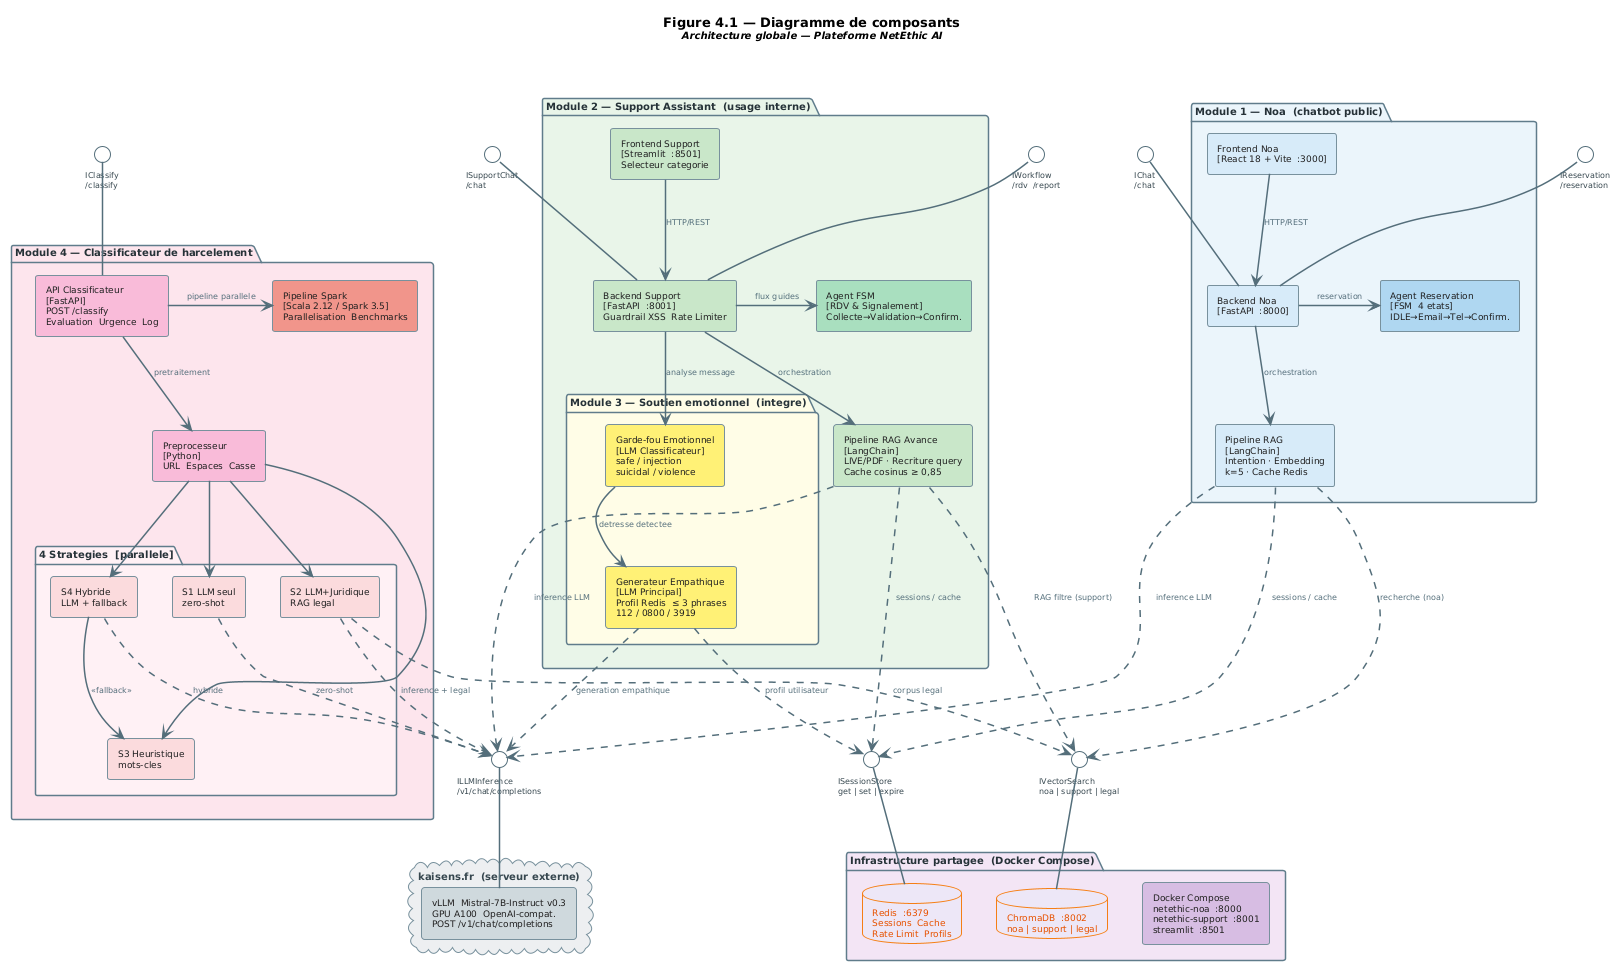

The diagram above was rendered by PlantUML. Its source (embedded in the PNG):
@startuml
!theme plain
skinparam defaultFontName Arial
skinparam defaultFontSize 10
skinparam componentStyle rectangle
skinparam shadowing false

skinparam package {
  BackgroundColor White
  BorderColor     #607D8B
  BorderThickness 1.5
  FontStyle       bold
  FontSize        10
  FontColor       #263238
}
skinparam component {
  BackgroundColor #FAFAFA
  BorderColor     #78909C
  BorderThickness 1
  FontColor       #212121
  FontSize        9
}
skinparam interface {
  BackgroundColor White
  BorderColor     #546E7A
  FontSize        8
  FontColor       #37474F
}
skinparam database {
  BackgroundColor #FFF8E1
  BorderColor     #F57F17
  FontColor       #E65100
  FontSize        9
}
skinparam cloud {
  BackgroundColor #ECEFF1
  BorderColor     #78909C
  FontColor       #37474F
}
skinparam arrow {
  Color     #546E7A
  Thickness 1.5
  FontSize  8
  FontColor #546E7A
}

title <size:13><b>Figure 4.1 — Diagramme de composants</b></size>\n<size:10><i>Architecture globale — Plateforme NetEthic AI</i></size>

' ── Interfaces provided ─────────────────────────────────────────
interface "IChat\n/chat" as I_noa_chat
interface "IReservation\n/reservation" as I_noa_res
interface "ISupportChat\n/chat" as I_sup_chat
interface "IWorkflow\n/rdv  /report" as I_sup_wf
interface "IClassify\n/classify" as I_classify
interface "ILLMInference\n/v1/chat/completions" as I_llm
interface "IVectorSearch\nnoa | support | legal" as I_vec
interface "ISessionStore\nget | set | expire" as I_sess

' ════════════════════════════════════════════════
' MODULE 1 — NOA
' ════════════════════════════════════════════════
package "Module 1 — Noa  (chatbot public)" #EBF4FB {
  component "Frontend Noa\n[React 18 + Vite  :3000]" as FE_Noa #D6EAF8
  component "Backend Noa\n[FastAPI  :8000]" as BE_Noa #D6EAF8
  component "Pipeline RAG\n[LangChain]\nIntention · Embedding\nk=5 · Cache Redis" as LC_Noa #D6EAF8
  component "Agent Reservation\n[FSM  4 etats]\nIDLE→Email→Tel→Confirm." as FSM_Noa #AED6F1

  FE_Noa -down-> BE_Noa : HTTP/REST
  BE_Noa -down-> LC_Noa : orchestration
  BE_Noa -right-> FSM_Noa : reservation
}
BE_Noa -up- I_noa_chat
BE_Noa -up- I_noa_res

' ════════════════════════════════════════════════
' MODULE 2 — SUPPORT ASSISTANT
' ════════════════════════════════════════════════
package "Module 2 — Support Assistant  (usage interne)" #E8F5E9 {
  component "Frontend Support\n[Streamlit  :8501]\nSelecteur categorie" as FE_Sup #C8E6C9
  component "Backend Support\n[FastAPI  :8001]\nGuardrail XSS  Rate Limiter" as BE_Sup #C8E6C9
  component "Pipeline RAG Avance\n[LangChain]\nLIVE/PDF · Recriture query\nCache cosinus ≥ 0,85" as LC_Sup #C8E6C9
  component "Agent FSM\n[RDV & Signalement]\nCollecte→Validation→Confirm." as FSM_Sup #A9DFBF

  package "Module 3 — Soutien emotionnel  (integre)" #FFFDE7 {
    component "Garde-fou Emotionnel\n[LLM Classificateur]\nsafe / injection\nsuicidal / violence" as GF_Emo #FFF176
    component "Generateur Empathique\n[LLM Principal]\nProfil Redis  ≤ 3 phrases\n112 / 0800 / 3919" as Gen_Emo #FFF176
  }

  FE_Sup -down-> BE_Sup   : HTTP/REST
  BE_Sup -down-> LC_Sup   : orchestration
  BE_Sup -right-> FSM_Sup : flux guides
  BE_Sup -down-> GF_Emo   : analyse message
  GF_Emo -down-> Gen_Emo  : detresse detectee
}
BE_Sup -up- I_sup_chat
BE_Sup -up- I_sup_wf

' ════════════════════════════════════════════════
' MODULE 4 — CLASSIFICATEUR
' ════════════════════════════════════════════════
package "Module 4 — Classificateur de harcelement" #FCE4EC {
  component "API Classificateur\n[FastAPI]\nPOST /classify\nEvaluation  Urgence  Log" as API_Cls #F8BBD9
  component "Preprocesseur\n[Python]\nURL  Espaces  Casse" as Prep #F8BBD9

  package "4 Strategies  [parallele]" #FFF0F5 {
    component "S1 LLM seul\nzero-shot" as S1 #FADADD
    component "S2 LLM+Juridique\nRAG legal" as S2 #FADADD
    component "S3 Heuristique\nmots-cles" as S3 #FADADD
    component "S4 Hybride\nLLM + fallback" as S4 #FADADD
  }

  component "Pipeline Spark\n[Scala 2.12 / Spark 3.5]\nParallelisation  Benchmarks" as Spark #F1948A

  API_Cls -down-> Prep  : pretraitement
  Prep -down-> S1
  Prep -down-> S2
  Prep -down-> S3
  Prep -down-> S4
  S4 --> S3 : <<fallback>>
  API_Cls -right-> Spark : pipeline parallele
}
API_Cls -up- I_classify

' ════════════════════════════════════════════════
' INFRASTRUCTURE PARTAGEE
' ════════════════════════════════════════════════
package "Infrastructure partagee  (Docker Compose)" #F3E5F5 {
  database "Redis  :6379\nSessions  Cache\nRate Limit  Profils" as Redis #EDE7F6
  database "ChromaDB  :8002\nnoa | support | legal" as Chroma #EDE7F6
  component "Docker Compose\nnetethic-noa  :8000\nnetethic-support  :8001\nstreamlit  :8501" as Docker #D7BDE2

  Redis -[hidden]right- Chroma
  Chroma -[hidden]right- Docker
}
Redis -up- I_sess
Chroma -up- I_vec

' ════════════════════════════════════════════════
' LLM EXTERNE
' ════════════════════════════════════════════════
cloud "kaisens.fr  (serveur externe)" #ECEFF1 {
  component "vLLM  Mistral-7B-Instruct v0.3\nGPU A100  OpenAI-compat.\nPOST /v1/chat/completions" as LLM_Srv #CFD8DC
}
LLM_Srv -up- I_llm

' ════════════════════════════════════════════════
' DEPENDANCES  MODULE 1 -> INFRA
' ════════════════════════════════════════════════
LC_Noa ..> I_sess : sessions / cache
LC_Noa ..> I_vec  : recherche (noa)
LC_Noa ..> I_llm  : inference LLM

' ════════════════════════════════════════════════
' DEPENDANCES  MODULE 2+3 -> INFRA
' ════════════════════════════════════════════════
LC_Sup  ..> I_sess : sessions / cache
LC_Sup  ..> I_vec  : RAG filtre (support)
LC_Sup  ..> I_llm  : inference LLM
Gen_Emo ..> I_sess : profil utilisateur
Gen_Emo ..> I_llm  : generation empathique

' ════════════════════════════════════════════════
' DEPENDANCES  MODULE 4 -> INFRA
' ════════════════════════════════════════════════
S1 ..> I_llm : zero-shot
S2 ..> I_vec : corpus legal
S2 ..> I_llm : inference + legal
S4 ..> I_llm : hybride

' ── Layout hints ─────────────────────────────────────────────────
FE_Noa -[hidden]right- FE_Sup
FE_Sup -[hidden]right- API_Cls
@enduml